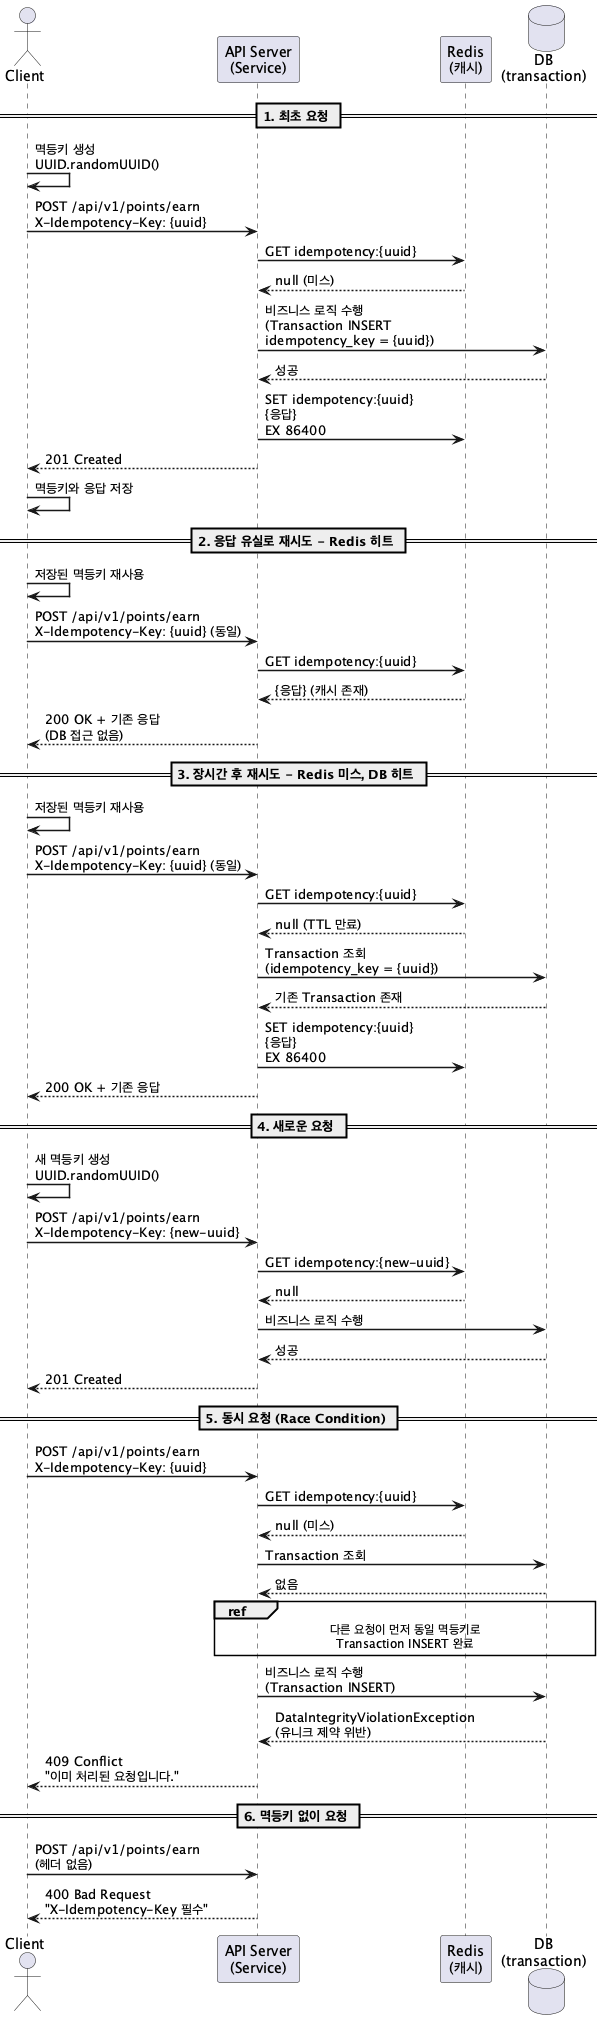

The diagram above was rendered by PlantUML. Its source (embedded in the PNG):
@startuml Idempotency Key Sequence

skinparam shadowing false
skinparam defaultFontName "D2Coding"
skinparam sequenceArrowThickness 1.5

actor Client
participant "API Server\n(Service)" as Service
participant "Redis\n(캐시)" as Redis
database "DB\n(transaction)" as DB

== 1. 최초 요청 ==

Client -> Client : 멱등키 생성\nUUID.randomUUID()
Client -> Service : POST /api/v1/points/earn\nX-Idempotency-Key: {uuid}
Service -> Redis : GET idempotency:{uuid}
Redis --> Service : null (미스)
Service -> DB : 비즈니스 로직 수행\n(Transaction INSERT\nidempotency_key = {uuid})
DB --> Service : 성공
Service -> Redis : SET idempotency:{uuid}\n{응답}\nEX 86400
Service --> Client : 201 Created
Client -> Client : 멱등키와 응답 저장

== 2. 응답 유실로 재시도 - Redis 히트 ==

Client -> Client : 저장된 멱등키 재사용
Client -> Service : POST /api/v1/points/earn\nX-Idempotency-Key: {uuid} (동일)
Service -> Redis : GET idempotency:{uuid}
Redis --> Service : {응답} (캐시 존재)
Service --> Client : 200 OK + 기존 응답\n(DB 접근 없음)

== 3. 장시간 후 재시도 - Redis 미스, DB 히트 ==

Client -> Client : 저장된 멱등키 재사용
Client -> Service : POST /api/v1/points/earn\nX-Idempotency-Key: {uuid} (동일)
Service -> Redis : GET idempotency:{uuid}
Redis --> Service : null (TTL 만료)
Service -> DB : Transaction 조회\n(idempotency_key = {uuid})
DB --> Service : 기존 Transaction 존재
Service -> Redis : SET idempotency:{uuid}\n{응답}\nEX 86400
Service --> Client : 200 OK + 기존 응답

== 4. 새로운 요청 ==

Client -> Client : 새 멱등키 생성\nUUID.randomUUID()
Client -> Service : POST /api/v1/points/earn\nX-Idempotency-Key: {new-uuid}
Service -> Redis : GET idempotency:{new-uuid}
Redis --> Service : null
Service -> DB : 비즈니스 로직 수행
DB --> Service : 성공
Service --> Client : 201 Created

== 5. 동시 요청 (Race Condition) ==

Client -> Service : POST /api/v1/points/earn\nX-Idempotency-Key: {uuid}
Service -> Redis : GET idempotency:{uuid}
Redis --> Service : null (미스)
Service -> DB : Transaction 조회
DB --> Service : 없음

ref over Service, DB
    다른 요청이 먼저 동일 멱등키로
    Transaction INSERT 완료
end ref

Service -> DB : 비즈니스 로직 수행\n(Transaction INSERT)
DB --> Service : DataIntegrityViolationException\n(유니크 제약 위반)
Service --> Client : 409 Conflict\n"이미 처리된 요청입니다."

== 6. 멱등키 없이 요청 ==

Client -> Service : POST /api/v1/points/earn\n(헤더 없음)
Service --> Client : 400 Bad Request\n"X-Idempotency-Key 필수"

@enduml